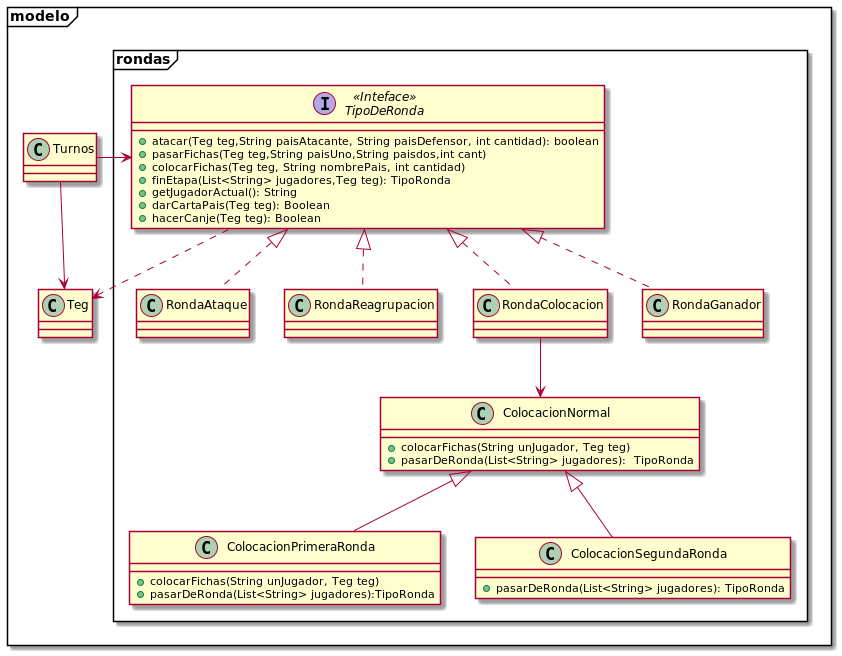

The diagram above was rendered by PlantUML. Its source (embedded in the PNG):
@startuml clases_package_rondas-v1
'https://plantuml.com/class-diagram

package modelo <<frame>>{

    package "rondas" <<frame>>{

        interface TipoDeRonda <<Inteface>>{
            + atacar(Teg teg,String paisAtacante, String paisDefensor, int cantidad): boolean
            + pasarFichas(Teg teg,String paisUno,String paisdos,int cant)
            + colocarFichas(Teg teg, String nombrePais, int cantidad)
            + finEtapa(List<String> jugadores,Teg teg): TipoRonda
            + getJugadorActual(): String
            + darCartaPais(Teg teg): Boolean
            + hacerCanje(Teg teg): Boolean
        }

        class RondaAtaque{}

        class RondaReagrupacion{}

        class RondaColocacion{}

        class RondaGanador{}

        class ColocacionNormal{
            + colocarFichas(String unJugador, Teg teg)
            + pasarDeRonda(List<String> jugadores):  TipoRonda

        }

        class ColocacionPrimeraRonda{
            + colocarFichas(String unJugador, Teg teg)
            + pasarDeRonda(List<String> jugadores):TipoRonda
        }

        class ColocacionSegundaRonda{
            + pasarDeRonda(List<String> jugadores): TipoRonda
        }

        TipoDeRonda <|.. RondaColocacion
        TipoDeRonda <|.. RondaAtaque
        TipoDeRonda <|.. RondaReagrupacion
        TipoDeRonda <|.. RondaGanador
        RondaColocacion --> ColocacionNormal
        ColocacionNormal <|-down- ColocacionPrimeraRonda
        ColocacionNormal <|-down- ColocacionSegundaRonda
    }

    Turnos -> TipoDeRonda
    TipoDeRonda ..> Teg
    Turnos --> Teg
}
@enduml